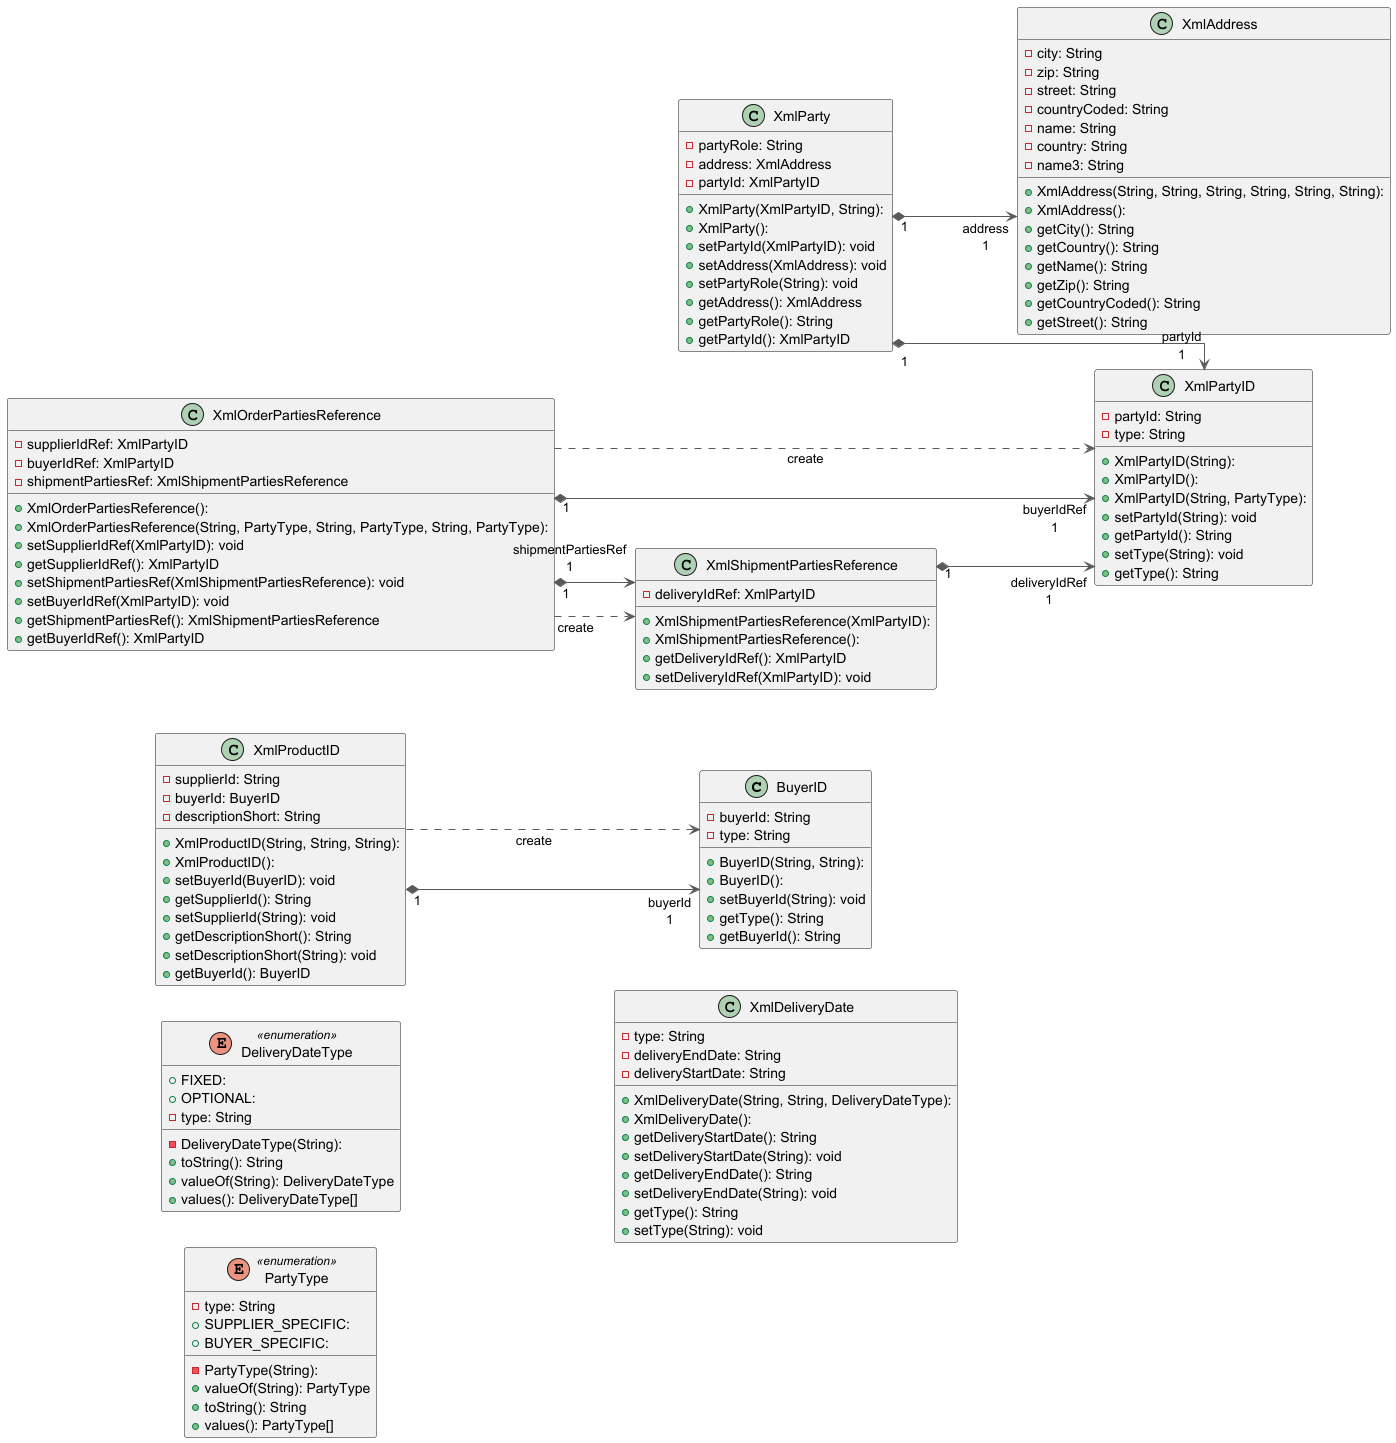

The diagram above was rendered by PlantUML. Its source (embedded in the PNG):
@startuml

left to right direction
skinparam linetype ortho

class BuyerID {
  + BuyerID(String, String): 
  + BuyerID(): 
  - buyerId: String
  - type: String
  + setBuyerId(String): void
  + getType(): String
  + getBuyerId(): String
}
enum DeliveryDateType << enumeration >> {
  - DeliveryDateType(String): 
  + FIXED: 
  + OPTIONAL: 
  - type: String
  + toString(): String
  + valueOf(String): DeliveryDateType
  + values(): DeliveryDateType[]
}
enum PartyType << enumeration >> {
  - PartyType(String): 
  - type: String
  + SUPPLIER_SPECIFIC: 
  + BUYER_SPECIFIC: 
  + valueOf(String): PartyType
  + toString(): String
  + values(): PartyType[]
}
class XmlAddress {
  + XmlAddress(String, String, String, String, String, String): 
  + XmlAddress(): 
  - city: String
  - zip: String
  - street: String
  - countryCoded: String
  - name: String
  - country: String
  - name3: String
  + getCity(): String
  + getCountry(): String
  + getName(): String
  + getZip(): String
  + getCountryCoded(): String
  + getStreet(): String
}
class XmlDeliveryDate {
  + XmlDeliveryDate(String, String, DeliveryDateType): 
  + XmlDeliveryDate(): 
  - type: String
  - deliveryEndDate: String
  - deliveryStartDate: String
  + getDeliveryStartDate(): String
  + setDeliveryStartDate(String): void
  + getDeliveryEndDate(): String
  + setDeliveryEndDate(String): void
  + getType(): String
  + setType(String): void
}
class XmlOrderPartiesReference {
  + XmlOrderPartiesReference(): 
  + XmlOrderPartiesReference(String, PartyType, String, PartyType, String, PartyType): 
  - supplierIdRef: XmlPartyID
  - buyerIdRef: XmlPartyID
  - shipmentPartiesRef: XmlShipmentPartiesReference
  + setSupplierIdRef(XmlPartyID): void
  + getSupplierIdRef(): XmlPartyID
  + setShipmentPartiesRef(XmlShipmentPartiesReference): void
  + setBuyerIdRef(XmlPartyID): void
  + getShipmentPartiesRef(): XmlShipmentPartiesReference
  + getBuyerIdRef(): XmlPartyID
}
class XmlParty {
  + XmlParty(XmlPartyID, String): 
  + XmlParty(): 
  - partyRole: String
  - address: XmlAddress
  - partyId: XmlPartyID
  + setPartyId(XmlPartyID): void
  + setAddress(XmlAddress): void
  + setPartyRole(String): void
  + getAddress(): XmlAddress
  + getPartyRole(): String
  + getPartyId(): XmlPartyID
}
class XmlPartyID {
  + XmlPartyID(String): 
  + XmlPartyID(): 
  + XmlPartyID(String, PartyType): 
  - partyId: String
  - type: String
  + setPartyId(String): void
  + getPartyId(): String
  + setType(String): void
  + getType(): String
}
class XmlProductID {
  + XmlProductID(String, String, String): 
  + XmlProductID(): 
  - supplierId: String
  - buyerId: BuyerID
  - descriptionShort: String
  + setBuyerId(BuyerID): void
  + getSupplierId(): String
  + setSupplierId(String): void
  + getDescriptionShort(): String
  + setDescriptionShort(String): void
  + getBuyerId(): BuyerID
}
class XmlShipmentPartiesReference {
  + XmlShipmentPartiesReference(XmlPartyID): 
  + XmlShipmentPartiesReference(): 
  - deliveryIdRef: XmlPartyID
  + getDeliveryIdRef(): XmlPartyID
  + setDeliveryIdRef(XmlPartyID): void
}

XmlOrderPartiesReference    "1" *-[#595959,plain]-> "buyerIdRef\n1" XmlPartyID                  
XmlOrderPartiesReference     -[#595959,dashed]->  XmlPartyID                  : "«create»"
XmlOrderPartiesReference     -[#595959,dashed]->  XmlShipmentPartiesReference : "«create»"
XmlOrderPartiesReference    "1" *-[#595959,plain]-> "shipmentPartiesRef\n1" XmlShipmentPartiesReference 
XmlParty                    "1" *-[#595959,plain]-> "address\n1" XmlAddress                  
XmlParty                    "1" *-[#595959,plain]-> "partyId\n1" XmlPartyID                  
XmlProductID                 -[#595959,dashed]->  BuyerID                     : "«create»"
XmlProductID                "1" *-[#595959,plain]-> "buyerId\n1" BuyerID                     
XmlShipmentPartiesReference "1" *-[#595959,plain]-> "deliveryIdRef\n1" XmlPartyID                  
@enduml